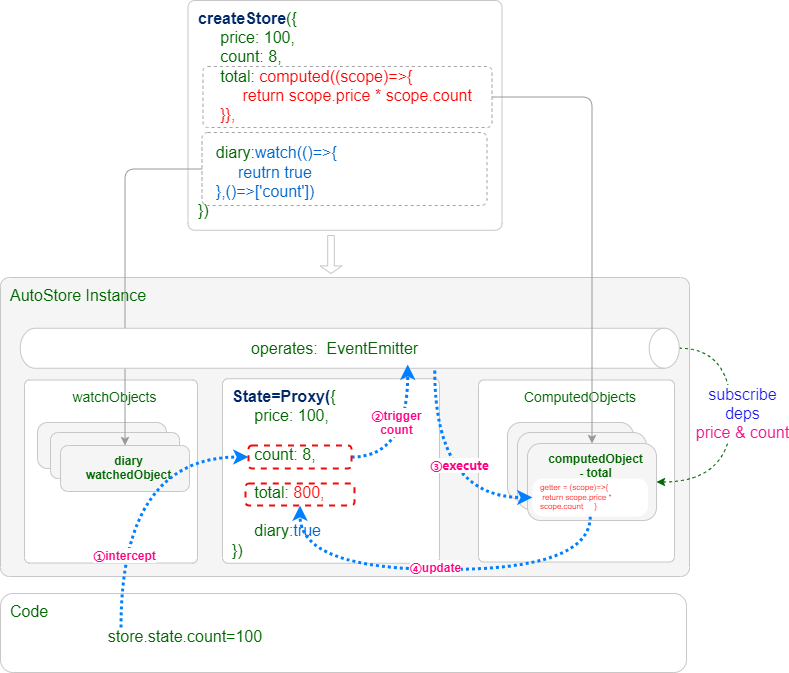

The diagram above was exported from draw.io. Its source (the exported page's mxGraphModel, read from the mxfile embedded in the PNG):
<mxGraphModel dx="822" dy="810" grid="0" gridSize="80" guides="1" tooltips="1" connect="1" arrows="1" fold="1" page="1" pageScale="1" pageWidth="827" pageHeight="1169" background="#ffffff" math="0" shadow="0">
  <root>
    <mxCell id="0" />
    <mxCell id="1" parent="0" />
    <mxCell id="7" value="&lt;div style=&quot;font-size: 16px;&quot;&gt;&lt;span style=&quot;background-color: initial; font-size: 16px;&quot;&gt;AutoStore Instance&lt;/span&gt;&lt;/div&gt;" style="rounded=1;whiteSpace=wrap;html=1;arcSize=3;fillColor=#F5F5F5;fontColor=#006600;strokeColor=#C7C7C7;align=left;verticalAlign=top;fontSize=16;spacingTop=2;spacingLeft=8;" parent="1" vertex="1">
      <mxGeometry x="31" y="392" width="689" height="299" as="geometry" />
    </mxCell>
    <mxCell id="3" value="&lt;div style=&quot;font-size: 16px;&quot;&gt;&lt;span style=&quot;background-color: initial;&quot;&gt;&lt;font color=&quot;#002766&quot;&gt;&lt;b&gt;createStore&lt;/b&gt;&lt;/font&gt;({&lt;/span&gt;&lt;br&gt;&lt;/div&gt;&lt;div style=&quot;font-size: 16px;&quot;&gt;&lt;span style=&quot;background-color: initial;&quot;&gt;&amp;nbsp; &amp;nbsp; &amp;nbsp;price: 100,&lt;/span&gt;&lt;/div&gt;&lt;div style=&quot;font-size: 16px;&quot;&gt;&lt;span style=&quot;background-color: initial;&quot;&gt;&amp;nbsp; &amp;nbsp; &amp;nbsp;count: 8,&lt;/span&gt;&lt;/div&gt;&lt;div style=&quot;font-size: 16px;&quot;&gt;&lt;span style=&quot;background-color: initial;&quot;&gt;&amp;nbsp; &amp;nbsp; &amp;nbsp;total:&lt;font color=&quot;#ff0000&quot;&gt; computed((scope)=&amp;gt;{&lt;/font&gt;&lt;/span&gt;&lt;/div&gt;&lt;div style=&quot;font-size: 16px;&quot;&gt;&lt;span style=&quot;background-color: initial;&quot;&gt;&lt;font color=&quot;#ff0000&quot;&gt;&amp;nbsp; &amp;nbsp; &amp;nbsp; &amp;nbsp; &amp;nbsp; return scope.price * scope.count&lt;/font&gt;&lt;/span&gt;&lt;/div&gt;&lt;div style=&quot;font-size: 16px;&quot;&gt;&lt;span style=&quot;background-color: initial;&quot;&gt;&lt;font color=&quot;#ff0000&quot;&gt;&amp;nbsp; &amp;nbsp; &amp;nbsp;}},&lt;/font&gt;&lt;/span&gt;&lt;/div&gt;&lt;div style=&quot;font-size: 16px;&quot;&gt;&lt;span style=&quot;background-color: initial; font-size: 6px;&quot;&gt;&lt;font color=&quot;#ff0000&quot;&gt;&lt;br&gt;&lt;/font&gt;&lt;/span&gt;&lt;/div&gt;&lt;div style=&quot;font-size: 16px;&quot;&gt;&lt;span style=&quot;background-color: initial;&quot;&gt;&amp;nbsp; &amp;nbsp; diary:&lt;font color=&quot;#0066cc&quot;&gt;watch(()=&amp;gt;{&lt;/font&gt;&lt;/span&gt;&lt;/div&gt;&lt;div style=&quot;font-size: 16px;&quot;&gt;&lt;span style=&quot;background-color: initial;&quot;&gt;&lt;font color=&quot;#0066cc&quot;&gt;&amp;nbsp; &amp;nbsp; &amp;nbsp; &amp;nbsp; &amp;nbsp;reutrn true&lt;/font&gt;&lt;/span&gt;&lt;/div&gt;&lt;div style=&quot;font-size: 16px;&quot;&gt;&lt;span style=&quot;background-color: initial;&quot;&gt;&lt;font color=&quot;#0066cc&quot;&gt;&amp;nbsp; &amp;nbsp; },()=&amp;gt;['count'])&lt;/font&gt;&lt;/span&gt;&lt;/div&gt;&lt;div style=&quot;font-size: 16px;&quot;&gt;&lt;span style=&quot;background-color: initial;&quot;&gt;})&lt;/span&gt;&lt;br&gt;&lt;/div&gt;" style="rounded=1;whiteSpace=wrap;html=1;arcSize=3;fillColor=#FFFFFF;fontColor=#006600;strokeColor=#C7C7C7;align=left;verticalAlign=top;fontSize=16;spacingTop=2;spacingLeft=8;" parent="1" vertex="1">
      <mxGeometry x="218.5" y="115" width="314" height="229.75" as="geometry" />
    </mxCell>
    <mxCell id="4" value="&lt;div style=&quot;font-size: 14px;&quot;&gt;&lt;span style=&quot;background-color: initial; font-size: 14px;&quot;&gt;ComputedObjects&lt;/span&gt;&lt;/div&gt;" style="rounded=1;whiteSpace=wrap;html=1;arcSize=3;fillColor=#FFFFFF;fontColor=#006600;strokeColor=#C7C7C7;align=center;verticalAlign=top;fontSize=16;spacingTop=2;spacingLeft=8;strokeWidth=1;" parent="1" vertex="1">
      <mxGeometry x="509" y="494.5" width="196" height="182" as="geometry" />
    </mxCell>
    <mxCell id="5" value="&lt;div style=&quot;font-size: 14px;&quot;&gt;&lt;span style=&quot;background-color: initial; font-size: 14px;&quot;&gt;watchObjects&lt;/span&gt;&lt;/div&gt;" style="rounded=1;whiteSpace=wrap;html=1;arcSize=3;fillColor=#FFFFFF;fontColor=#006600;strokeColor=#C7C7C7;align=center;verticalAlign=top;fontSize=16;spacingTop=2;spacingLeft=8;strokeWidth=1;" parent="1" vertex="1">
      <mxGeometry x="55" y="494.5" width="173" height="183" as="geometry" />
    </mxCell>
    <mxCell id="14" value="&lt;div style=&quot;font-size: 16px;&quot;&gt;&lt;span style=&quot;background-color: initial;&quot;&gt;&lt;font color=&quot;#002766&quot;&gt;&lt;b&gt;State=Proxy(&lt;/b&gt;&lt;/font&gt;{&lt;/span&gt;&lt;br&gt;&lt;/div&gt;&lt;div style=&quot;font-size: 16px;&quot;&gt;&lt;span style=&quot;background-color: initial;&quot;&gt;&amp;nbsp; &amp;nbsp; &amp;nbsp;price: 100,&lt;/span&gt;&lt;/div&gt;&lt;div style=&quot;font-size: 16px;&quot;&gt;&lt;span style=&quot;background-color: initial;&quot;&gt;&lt;br&gt;&lt;/span&gt;&lt;/div&gt;&lt;div style=&quot;font-size: 16px;&quot;&gt;&lt;span style=&quot;background-color: initial;&quot;&gt;&amp;nbsp; &amp;nbsp; &amp;nbsp;count: 8,&lt;/span&gt;&lt;/div&gt;&lt;div style=&quot;font-size: 16px;&quot;&gt;&lt;span style=&quot;background-color: initial;&quot;&gt;&lt;br&gt;&lt;/span&gt;&lt;/div&gt;&lt;div style=&quot;font-size: 16px;&quot;&gt;&lt;span style=&quot;background-color: initial;&quot;&gt;&amp;nbsp; &amp;nbsp; &amp;nbsp;total:&lt;font color=&quot;#ff0000&quot;&gt;&amp;nbsp;800&lt;/font&gt;&lt;/span&gt;&lt;span style=&quot;color: rgb(255, 0, 0); background-color: initial;&quot;&gt;,&lt;/span&gt;&lt;/div&gt;&lt;div style=&quot;font-size: 16px;&quot;&gt;&lt;span style=&quot;background-color: initial;&quot;&gt;&lt;br&gt;&lt;/span&gt;&lt;/div&gt;&lt;div style=&quot;font-size: 16px;&quot;&gt;&lt;span style=&quot;background-color: initial;&quot;&gt;&amp;nbsp; &amp;nbsp; &amp;nbsp;diary:&lt;font color=&quot;#0066cc&quot;&gt;true&lt;/font&gt;&lt;/span&gt;&lt;/div&gt;&lt;div style=&quot;font-size: 16px;&quot;&gt;&lt;span style=&quot;background-color: initial;&quot;&gt;})&lt;/span&gt;&lt;br&gt;&lt;/div&gt;" style="rounded=1;whiteSpace=wrap;html=1;arcSize=3;fillColor=#FFFFFF;fontColor=#006600;strokeColor=#C7C7C7;align=left;verticalAlign=top;fontSize=16;spacingTop=2;spacingLeft=8;strokeWidth=1;" parent="1" vertex="1">
      <mxGeometry x="253" y="493.25" width="217" height="184.5" as="geometry" />
    </mxCell>
    <mxCell id="17" value="&lt;div style=&quot;font-size: 12px;&quot;&gt;&lt;br&gt;&lt;/div&gt;" style="rounded=1;whiteSpace=wrap;html=1;arcSize=17;fillColor=#F5F5F5;fontColor=#006600;strokeColor=#C7C7C7;align=center;verticalAlign=top;fontSize=16;spacingTop=2;spacingLeft=8;strokeWidth=1;fontStyle=1;" parent="1" vertex="1">
      <mxGeometry x="538" y="537" width="126" height="78" as="geometry" />
    </mxCell>
    <mxCell id="18" value="&lt;div style=&quot;font-size: 14px;&quot;&gt;&lt;br&gt;&lt;/div&gt;" style="rounded=1;whiteSpace=wrap;html=1;arcSize=8;fillColor=none;fontColor=#006600;strokeColor=#A3A3A3;align=center;verticalAlign=middle;fontSize=14;spacingTop=2;spacingLeft=8;dashed=1;" parent="1" vertex="1">
      <mxGeometry x="233.5" y="181" width="289" height="61" as="geometry" />
    </mxCell>
    <mxCell id="20" value="&lt;div style=&quot;font-size: 12px;&quot;&gt;&lt;br&gt;&lt;/div&gt;" style="rounded=1;whiteSpace=wrap;html=1;arcSize=17;fillColor=#F5F5F5;fontColor=#006600;strokeColor=#C7C7C7;align=center;verticalAlign=top;fontSize=16;spacingTop=2;spacingLeft=8;strokeWidth=1;fontStyle=1;" parent="1" vertex="1">
      <mxGeometry x="548" y="547" width="129" height="77" as="geometry" />
    </mxCell>
    <mxCell id="36" style="edgeStyle=orthogonalEdgeStyle;curved=1;html=1;exitX=1;exitY=0.5;exitDx=0;exitDy=0;entryX=0.5;entryY=0;entryDx=0;entryDy=0;entryPerimeter=0;fontSize=14;fontColor=#666666;strokeColor=#006600;dashed=1;startArrow=classic;startFill=1;endArrow=none;endFill=0;" parent="1" source="19" target="28" edge="1">
      <mxGeometry relative="1" as="geometry">
        <Array as="points">
          <mxPoint x="762" y="597" />
          <mxPoint x="762" y="463" />
        </Array>
      </mxGeometry>
    </mxCell>
    <mxCell id="37" value="subscribe&lt;br&gt;deps&lt;br&gt;&lt;font color=&quot;#ec1889&quot;&gt;price &amp;amp; count&lt;/font&gt;" style="edgeLabel;html=1;align=center;verticalAlign=middle;resizable=0;points=[];fontSize=16;fontColor=#1b18ec;" parent="36" vertex="1" connectable="0">
      <mxGeometry x="0.2826" y="-1" relative="1" as="geometry">
        <mxPoint x="9" y="23" as="offset" />
      </mxGeometry>
    </mxCell>
    <mxCell id="19" value="&lt;div style=&quot;font-size: 12px;&quot;&gt;&lt;span style=&quot;background-color: initial;&quot;&gt;computedObject -&amp;nbsp;&lt;/span&gt;&lt;span style=&quot;background-color: initial;&quot;&gt;total&lt;/span&gt;&lt;/div&gt;" style="rounded=1;whiteSpace=wrap;html=1;arcSize=17;fillColor=#F5F5F5;fontColor=#006600;strokeColor=#C7C7C7;align=center;verticalAlign=top;fontSize=16;spacingTop=2;spacingLeft=8;strokeWidth=1;fontStyle=1;" parent="1" vertex="1">
      <mxGeometry x="558" y="558" width="129" height="77" as="geometry" />
    </mxCell>
    <mxCell id="23" value="&lt;div style=&quot;font-size: 12px;&quot;&gt;&lt;br&gt;&lt;/div&gt;" style="rounded=1;whiteSpace=wrap;html=1;arcSize=22;fillColor=#F5F5F5;fontColor=#006600;strokeColor=#C7C7C7;align=left;verticalAlign=top;fontSize=16;spacingTop=2;spacingLeft=8;strokeWidth=1;" parent="1" vertex="1">
      <mxGeometry x="68" y="537" width="129" height="46" as="geometry" />
    </mxCell>
    <mxCell id="24" value="&lt;div style=&quot;font-size: 12px;&quot;&gt;&lt;br&gt;&lt;/div&gt;" style="rounded=1;whiteSpace=wrap;html=1;arcSize=17;fillColor=#F5F5F5;fontColor=#006600;strokeColor=#C7C7C7;align=left;verticalAlign=top;fontSize=16;spacingTop=2;spacingLeft=8;strokeWidth=1;" parent="1" vertex="1">
      <mxGeometry x="81" y="547" width="129" height="46" as="geometry" />
    </mxCell>
    <mxCell id="25" value="&lt;div style=&quot;font-size: 12px;&quot;&gt;&lt;div&gt;&lt;span style=&quot;background-color: initial;&quot;&gt;diary&lt;/span&gt;&lt;/div&gt;&lt;div&gt;&lt;span style=&quot;background-color: initial;&quot;&gt;watchedObject&lt;/span&gt;&lt;/div&gt;&lt;/div&gt;" style="rounded=1;whiteSpace=wrap;html=1;arcSize=17;fillColor=#F5F5F5;fontColor=#006600;strokeColor=#C7C7C7;align=center;verticalAlign=top;fontSize=16;spacingTop=2;spacingLeft=8;strokeWidth=1;fontStyle=1" parent="1" vertex="1">
      <mxGeometry x="91" y="560" width="129" height="46" as="geometry" />
    </mxCell>
    <mxCell id="26" value="&lt;div style=&quot;font-size: 14px;&quot;&gt;&lt;br&gt;&lt;/div&gt;" style="rounded=1;whiteSpace=wrap;html=1;arcSize=8;fillColor=none;fontColor=#006600;strokeColor=#A3A3A3;align=center;verticalAlign=middle;fontSize=14;spacingTop=2;spacingLeft=8;dashed=1;" parent="1" vertex="1">
      <mxGeometry x="232.5" y="247" width="285" height="73" as="geometry" />
    </mxCell>
    <mxCell id="27" style="edgeStyle=orthogonalEdgeStyle;html=1;exitX=0;exitY=0.5;exitDx=0;exitDy=0;entryX=0.5;entryY=0;entryDx=0;entryDy=0;fontSize=14;fontColor=#666666;strokeColor=#999999;" parent="1" source="26" target="25" edge="1">
      <mxGeometry relative="1" as="geometry">
        <mxPoint x="586" y="296.5" as="sourcePoint" />
        <mxPoint x="697.5" y="578" as="targetPoint" />
      </mxGeometry>
    </mxCell>
    <mxCell id="59" style="edgeStyle=orthogonalEdgeStyle;curved=1;html=1;exitX=1.056;exitY=0.371;exitDx=0;exitDy=0;exitPerimeter=0;entryX=0;entryY=0.5;entryDx=0;entryDy=0;dashed=1;dashPattern=1 1;strokeColor=#007FFF;fontSize=14;fontColor=#666666;strokeWidth=3;" parent="1" source="28" target="33" edge="1">
      <mxGeometry relative="1" as="geometry" />
    </mxCell>
    <mxCell id="60" value="&lt;span style=&quot;color: rgb(255, 0, 128); font-family: &amp;quot;PingFang SC&amp;quot;, &amp;quot;Microsoft YaHei&amp;quot;, sans-serif; font-size: 12px; font-weight: 700; text-align: start;&quot;&gt;③execute&lt;/span&gt;" style="edgeLabel;html=1;align=center;verticalAlign=middle;resizable=0;points=[];" parent="59" vertex="1" connectable="0">
      <mxGeometry x="-0.1543" y="24" relative="1" as="geometry">
        <mxPoint as="offset" />
      </mxGeometry>
    </mxCell>
    <mxCell id="28" value="" style="shape=cylinder3;boundedLbl=1;backgroundOutline=1;size=15;strokeColor=#C7C7C7;strokeWidth=1;fillColor=#FFFFFF;fontSize=16;align=left;verticalAlign=top;fontColor=#006600;rounded=1;arcSize=3;spacingTop=2;spacingLeft=8;rotation=90;labelPosition=center;verticalLabelPosition=middle;html=1;textDirection=rtl;" parent="1" vertex="1">
      <mxGeometry x="360.25" y="133.25" width="40" height="659" as="geometry" />
    </mxCell>
    <mxCell id="29" value="operates:&amp;nbsp; EventEmitter" style="text;whiteSpace=wrap;html=1;fontColor=#006600;fontSize=16;fillColor=#FFFFFF;strokeColor=none;rounded=1;arcSize=3;spacingTop=2;spacingLeft=8;strokeWidth=1;" parent="1" vertex="1">
      <mxGeometry x="272" y="445" width="206" height="26" as="geometry" />
    </mxCell>
    <mxCell id="30" value="&lt;div style=&quot;font-size: 16px;&quot;&gt;&lt;span style=&quot;background-color: initial; font-size: 16px;&quot;&gt;Code&lt;/span&gt;&lt;/div&gt;" style="rounded=1;whiteSpace=wrap;html=1;arcSize=16;fillColor=none;fontColor=#006600;strokeColor=#C7C7C7;align=left;verticalAlign=top;fontSize=16;spacingTop=2;spacingLeft=8;" parent="1" vertex="1">
      <mxGeometry x="31" y="708" width="686" height="79" as="geometry" />
    </mxCell>
    <mxCell id="55" style="edgeStyle=orthogonalEdgeStyle;curved=1;html=1;exitX=0.25;exitY=0;exitDx=0;exitDy=0;entryX=0;entryY=0.5;entryDx=0;entryDy=0;dashed=1;dashPattern=1 1;strokeColor=#007FFF;fontSize=14;fontColor=#666666;strokeWidth=3;" parent="1" source="31" target="40" edge="1">
      <mxGeometry relative="1" as="geometry" />
    </mxCell>
    <mxCell id="56" value="&lt;span style=&quot;border-color: var(--border-color); color: rgb(255, 0, 128); font-size: 12px; font-weight: 700; font-family: &amp;quot;PingFang SC&amp;quot;, &amp;quot;Microsoft YaHei&amp;quot;, sans-serif; text-align: start;&quot;&gt;①&lt;/span&gt;&lt;span style=&quot;color: rgb(255, 0, 128); font-size: 12px; font-weight: 700;&quot;&gt;intercept&lt;/span&gt;" style="edgeLabel;html=1;align=center;verticalAlign=middle;resizable=0;points=[];" parent="55" vertex="1" connectable="0">
      <mxGeometry x="-0.5115" y="-3" relative="1" as="geometry">
        <mxPoint as="offset" />
      </mxGeometry>
    </mxCell>
    <mxCell id="31" value="&lt;span style=&quot;color: rgb(0, 102, 0); font-family: Helvetica; font-size: 16px; font-style: normal; font-variant-ligatures: normal; font-variant-caps: normal; font-weight: 400; letter-spacing: normal; orphans: 2; text-align: center; text-indent: 0px; text-transform: none; widows: 2; word-spacing: 0px; -webkit-text-stroke-width: 0px; text-decoration-thickness: initial; text-decoration-style: initial; text-decoration-color: initial; float: none; display: inline !important;&quot;&gt;store.state.count=100&lt;/span&gt;" style="text;whiteSpace=wrap;html=1;fontSize=16;align=center;verticalAlign=middle;fillColor=none;fontColor=#006600;strokeWidth=2;rounded=1;arcSize=38;spacingTop=2;spacingLeft=8;" parent="1" vertex="1">
      <mxGeometry x="91" y="742" width="242" height="16" as="geometry" />
    </mxCell>
    <mxCell id="16" style="edgeStyle=orthogonalEdgeStyle;html=1;exitX=1;exitY=0.5;exitDx=0;exitDy=0;entryX=0.5;entryY=0;entryDx=0;entryDy=0;fontSize=14;fontColor=#666666;strokeColor=#999999;" parent="1" source="18" target="19" edge="1">
      <mxGeometry relative="1" as="geometry">
        <mxPoint x="608" y="437" as="targetPoint" />
      </mxGeometry>
    </mxCell>
    <mxCell id="61" style="edgeStyle=orthogonalEdgeStyle;curved=1;html=1;exitX=0.5;exitY=1;exitDx=0;exitDy=0;entryX=0.5;entryY=1;entryDx=0;entryDy=0;dashed=1;dashPattern=1 1;strokeColor=#007FFF;fontSize=14;fontColor=#666666;strokeWidth=3;" parent="1" source="33" target="49" edge="1">
      <mxGeometry relative="1" as="geometry">
        <Array as="points">
          <mxPoint x="621" y="684" />
          <mxPoint x="331" y="684" />
        </Array>
      </mxGeometry>
    </mxCell>
    <mxCell id="62" value="&lt;span style=&quot;border-color: var(--border-color); color: rgb(255, 0, 128); font-size: 12px; font-weight: 700; font-family: &amp;quot;PingFang SC&amp;quot;, &amp;quot;Microsoft YaHei&amp;quot;, sans-serif; text-align: start;&quot;&gt;④&lt;/span&gt;&lt;span style=&quot;color: rgb(255, 0, 128); font-size: 12px; font-weight: 700;&quot;&gt;update&lt;/span&gt;" style="edgeLabel;html=1;align=center;verticalAlign=middle;resizable=0;points=[];" parent="61" vertex="1" connectable="0">
      <mxGeometry x="0.3277" y="-6" relative="1" as="geometry">
        <mxPoint x="62" y="3" as="offset" />
      </mxGeometry>
    </mxCell>
    <mxCell id="33" value="&lt;div style=&quot;font-size: 8px;&quot;&gt;&lt;div style=&quot;border-color: var(--border-color); font-size: 8px;&quot;&gt;&lt;span style=&quot;border-color: var(--border-color); background-color: initial; font-size: 8px;&quot;&gt;&lt;font style=&quot;border-color: var(--border-color); font-size: 8px;&quot; color=&quot;#ff0000&quot;&gt;getter = (scope)=&amp;gt;{&lt;/font&gt;&lt;/span&gt;&lt;/div&gt;&lt;div style=&quot;border-color: var(--border-color); font-size: 8px;&quot;&gt;&lt;span style=&quot;border-color: var(--border-color); background-color: initial; font-size: 8px;&quot;&gt;&lt;font style=&quot;border-color: var(--border-color); font-size: 8px;&quot; color=&quot;#ff0000&quot;&gt;&amp;nbsp;return scope.price * scope.count&amp;nbsp; &amp;nbsp; &amp;nbsp;&lt;/font&gt;&lt;/span&gt;&lt;span style=&quot;color: rgb(255, 0, 0); background-color: initial;&quot;&gt;}&lt;/span&gt;&lt;/div&gt;&lt;/div&gt;" style="rounded=1;whiteSpace=wrap;html=1;arcSize=28;fillColor=#FFFFFF;fontColor=#006600;strokeColor=none;align=left;verticalAlign=top;fontSize=8;spacingTop=0;spacingLeft=8;strokeWidth=3;spacing=0;" parent="1" vertex="1">
      <mxGeometry x="563" y="593" width="115.5" height="38" as="geometry" />
    </mxCell>
    <mxCell id="57" style="edgeStyle=orthogonalEdgeStyle;curved=1;html=1;exitX=1;exitY=0.5;exitDx=0;exitDy=0;entryX=0.906;entryY=0.412;entryDx=0;entryDy=0;entryPerimeter=0;dashed=1;dashPattern=1 1;strokeColor=#007FFF;fontSize=14;fontColor=#666666;strokeWidth=3;" parent="1" source="40" target="28" edge="1">
      <mxGeometry relative="1" as="geometry" />
    </mxCell>
    <mxCell id="58" value="&lt;span style=&quot;border-color: var(--border-color); color: rgb(255, 0, 128); font-size: 12px; font-weight: 700; font-family: &amp;quot;PingFang SC&amp;quot;, &amp;quot;Microsoft YaHei&amp;quot;, sans-serif; text-align: start;&quot;&gt;②&lt;/span&gt;&lt;span style=&quot;color: rgb(255, 0, 128); font-size: 12px; font-weight: 700;&quot;&gt;trigger&lt;/span&gt;&lt;br style=&quot;border-color: var(--border-color); color: rgb(255, 0, 128); font-size: 12px; font-weight: 700;&quot;&gt;&lt;span style=&quot;color: rgb(255, 0, 128); font-size: 12px; font-weight: 700;&quot;&gt;count&lt;/span&gt;" style="edgeLabel;html=1;align=center;verticalAlign=middle;resizable=0;points=[];" parent="57" vertex="1" connectable="0">
      <mxGeometry x="0.6905" relative="1" as="geometry">
        <mxPoint x="-12" y="35" as="offset" />
      </mxGeometry>
    </mxCell>
    <mxCell id="40" value="" style="rounded=1;whiteSpace=wrap;html=1;dashed=1;labelBackgroundColor=none;strokeColor=#f10909;strokeWidth=2;fontSize=16;fontColor=#ec1889;fillColor=none;" parent="1" vertex="1">
      <mxGeometry x="279" y="560" width="103" height="23" as="geometry" />
    </mxCell>
    <mxCell id="49" value="" style="rounded=1;whiteSpace=wrap;html=1;dashed=1;labelBackgroundColor=none;strokeColor=#f10909;strokeWidth=2;fontSize=16;fontColor=#ec1889;fillColor=none;" parent="1" vertex="1">
      <mxGeometry x="276" y="598" width="109" height="22" as="geometry" />
    </mxCell>
    <mxCell id="54" value="" style="shape=singleArrow;direction=south;whiteSpace=wrap;html=1;strokeColor=#C7C7C7;strokeWidth=1;fillColor=none;" parent="1" vertex="1">
      <mxGeometry x="350.5" y="350" width="22" height="38" as="geometry" />
    </mxCell>
  </root>
</mxGraphModel>